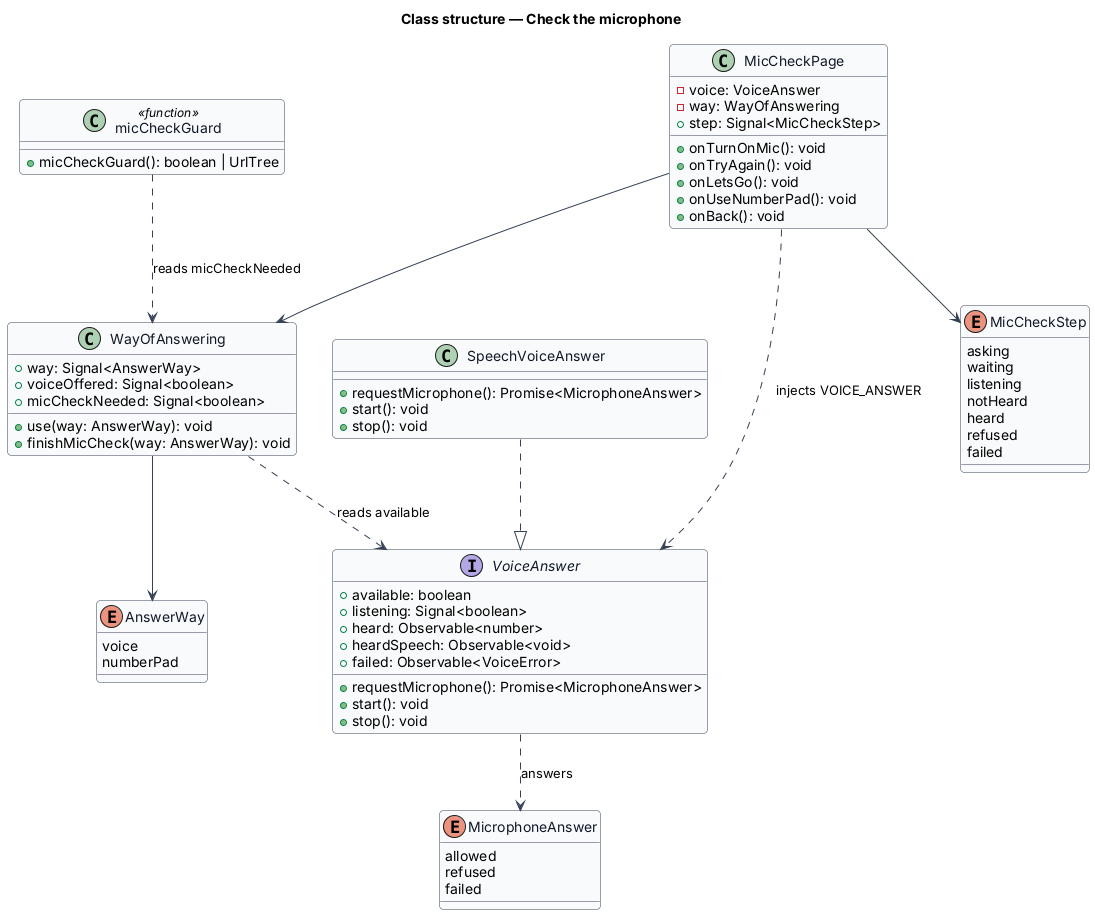

The diagram above was rendered by PlantUML. Its source (embedded in the PNG):
@startuml
' --- shared skin header ---
skinparam backgroundColor #FFFFFF
skinparam shadowing false
skinparam roundcorner 8
skinparam defaultFontName Arial
skinparam ArrowColor #344054
skinparam class {
  BorderColor #344054
  FontColor #101828
  BackgroundColor #F9FAFB
}
' --------------------------
title Class structure — Check the microphone

interface VoiceAnswer {
  +available: boolean
  +listening: Signal<boolean>
  +heard: Observable<number>
  +heardSpeech: Observable<void>
  +failed: Observable<VoiceError>
  +requestMicrophone(): Promise<MicrophoneAnswer>
  +start(): void
  +stop(): void
}
enum MicrophoneAnswer {
  allowed
  refused
  failed
}
class WayOfAnswering {
  +way: Signal<AnswerWay>
  +voiceOffered: Signal<boolean>
  +micCheckNeeded: Signal<boolean>
  +use(way: AnswerWay): void
  +finishMicCheck(way: AnswerWay): void
}
enum AnswerWay {
  voice
  numberPad
}
enum MicCheckStep {
  asking
  waiting
  listening
  notHeard
  heard
  refused
  failed
}
class MicCheckPage {
  -voice: VoiceAnswer
  -way: WayOfAnswering
  +step: Signal<MicCheckStep>
  +onTurnOnMic(): void
  +onTryAgain(): void
  +onLetsGo(): void
  +onUseNumberPad(): void
  +onBack(): void
}
class micCheckGuard <<function>> {
  +micCheckGuard(): boolean | UrlTree
}
class SpeechVoiceAnswer {
  +requestMicrophone(): Promise<MicrophoneAnswer>
  +start(): void
  +stop(): void
}

SpeechVoiceAnswer ..|> VoiceAnswer
VoiceAnswer ..> MicrophoneAnswer : answers
MicCheckPage ..> VoiceAnswer : injects VOICE_ANSWER
MicCheckPage --> WayOfAnswering
MicCheckPage --> MicCheckStep
micCheckGuard ..> WayOfAnswering : reads micCheckNeeded
WayOfAnswering --> AnswerWay
WayOfAnswering ..> VoiceAnswer : reads available
@enduml